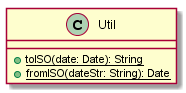

The diagram above was rendered by PlantUML. Its source (embedded in the PNG):
@startuml Util

class Util{
 + {static} toISO(date: Date): String
 + {static} fromISO(dateStr: String): Date
}

@enduml